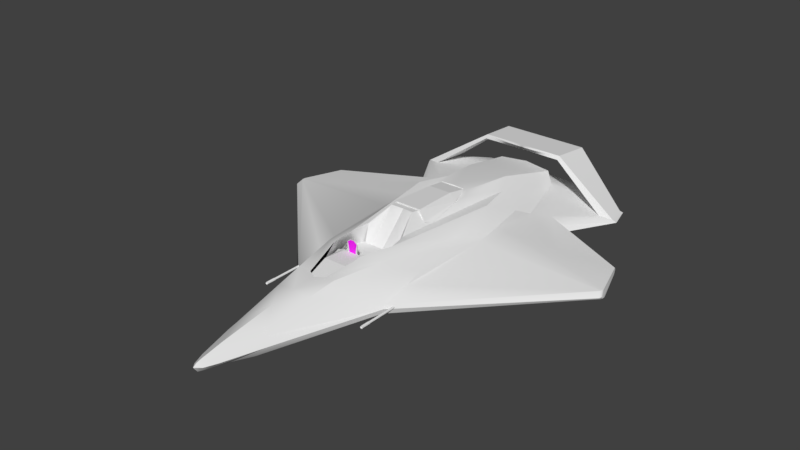 # Source: Fighter_Ship_1.blend  (saved by Blender 3.6.11; exported with 4.5.12 LTS)
import bpy
from mathutils import Matrix  # noqa: F401  (used for matrix-valued properties, if any)

bpy.ops.wm.read_factory_settings(use_empty=True)
scene = bpy.context.scene
scene.name = 'Scene'

# ---- collections
col_collection_1 = bpy.data.collections.new('Collection 1'); scene.collection.children.link(col_collection_1)

# ---- images (referenced by path relative to the original .blend; pixels are not part of the script)
import os
ASSET_DIR = os.environ.get("B2B_ASSET_DIR", "")  # directory of the original .blend (textures are referenced by path, not embedded)
HERE = os.path.dirname(os.path.abspath(__file__))  # packed textures are extracted next to this script under _unpacked/

def load_image(name, relpath, width, height, colorspace="sRGB"):
    """Load a texture the original file referenced (path relative to the .blend, or extracted next to this script)."""
    p = next((c for c in (os.path.join(HERE, relpath), os.path.join(ASSET_DIR, relpath)) if relpath and os.path.exists(c)), "")
    if p:
        img = bpy.data.images.load(p, check_existing=True)
        img.name = name
    else:  # same state as the original file: an image datablock whose file is absent (Cycles renders it pink)
        img = bpy.data.images.new(name, width, height)
        img.source = "FILE"
        img.filepath = "//" + (relpath or name)
    img.colorspace_settings.name = colorspace
    return img
img_fighter_cockpit_hud_png = load_image('Fighter-Cockpit-HUD.png', 'Fighter-Cockpit-HUD.png', 1024, 1024, 'sRGB')

# ---- materials (node trees are filled in below, after node groups)
mat_cockpit_display = bpy.data.materials.new('Cockpit_Display')
mat_cockpit_display.alpha_threshold = 0.0
mat_cockpit_display.use_transparent_shadow = False
mat_cockpit_display.preview_render_type = 'FLAT'
mat_cockpit_display.roughness = 0.5
mat_hud = bpy.data.materials.new('HUD')
mat_hud.alpha_threshold = 0.0
mat_hud.use_transparent_shadow = False
mat_hud.roughness = 0.5
mat_material = bpy.data.materials.new('Material')
mat_material.alpha_threshold = 0.0
mat_material.use_transparent_shadow = False
mat_material.roughness = 0.5
mat_material.specular_intensity = 0.0
mat_material.line_color = (0.0, 0.0, 0.0, 1.0)

# ---- node groups
ng_auto_smooth = bpy.data.node_groups.new('Auto Smooth', 'GeometryNodeTree')
_s = ng_auto_smooth.interface.new_socket(name='Geometry', in_out='OUTPUT', socket_type='NodeSocketGeometry')
_s = ng_auto_smooth.interface.new_socket(name='Geometry', in_out='INPUT', socket_type='NodeSocketGeometry')
_s = ng_auto_smooth.interface.new_socket(name='Angle', in_out='INPUT', socket_type='NodeSocketFloat')
_s.subtype = 'ANGLE'
_s.min_value = 0.0
_s.max_value = 3.142
ng_auto_smooth.is_modifier = True
_N = ng_auto_smooth.nodes; _L = ng_auto_smooth.links
n0 = _N.new('NodeGroupOutput'); n0.name = 'Group Output'; n0.location = (480, -100)
n1 = _N.new('NodeGroupInput'); n1.name = 'Group Input'; n1.location = (-420, -300)
n2 = _N.new('NodeGroupInput'); n2.name = 'Group Input.001'; n2.location = (-60, -100)
n3 = _N.new('GeometryNodeSetShadeSmooth'); n3.name = 'Set Shade Smooth'; n3.location = (120, -100)
n3.domain = 'EDGE'
n4 = _N.new('GeometryNodeSetShadeSmooth'); n4.name = 'Set Shade Smooth.001'; n4.location = (300, -100)
n5 = _N.new('GeometryNodeInputMeshEdgeAngle'); n5.name = 'Edge Angle'; n5.location = (-420, -220)
n6 = _N.new('GeometryNodeInputEdgeSmooth'); n6.name = 'Is Edge Smooth'; n6.location = (-60, -160)
n7 = _N.new('GeometryNodeInputShadeSmooth'); n7.name = 'Is Face Smooth'; n7.location = (-240, -340)
n8 = _N.new('FunctionNodeBooleanMath'); n8.name = 'Boolean Math'; n8.location = (-60, -220)
n9 = _N.new('FunctionNodeCompare'); n9.name = 'Compare'; n9.location = (-240, -180)
n9.operation = 'LESS_EQUAL'
_L.new(n5.outputs[0], n9.inputs[0])
_L.new(n4.outputs[0], n0.inputs[0])
_L.new(n1.outputs[1], n9.inputs[1])
_L.new(n9.outputs[0], n8.inputs[0])
_L.new(n7.outputs[0], n8.inputs[1])
_L.new(n2.outputs[0], n3.inputs[0])
_L.new(n6.outputs[0], n3.inputs[1])
_L.new(n3.outputs[0], n4.inputs[0])
_L.new(n8.outputs[0], n3.inputs[2])
n0.is_active_output = True

# ---- material node trees
mat_hud.use_nodes = True; mat_hud.node_tree.nodes.clear()
_N = mat_hud.node_tree.nodes; _L = mat_hud.node_tree.links
n0 = _N.new('ShaderNodeBsdfPrincipled'); n0.name = 'Principled BSDF'; n0.location = (10, 300)
n0.distribution = 'GGX'
n0.subsurface_method = 'BURLEY'
n0.inputs[3].default_value = 1.45
n0.inputs[27].default_value = (0.0, 0.0, 0.0, 1.0)
n0.inputs[28].default_value = 1.0
n1 = _N.new('ShaderNodeOutputMaterial'); n1.name = 'Material Output'; n1.location = (300, 300)
n2 = _N.new('ShaderNodeTexImage'); n2.name = 'Image Texture'; n2.location = (-280, 275)
n2.image = img_fighter_cockpit_hud_png
_L.new(n0.outputs[0], n1.inputs[0])
_L.new(n2.outputs[0], n0.inputs[0])
n1.is_active_output = True

# ---- world
world_world = bpy.data.worlds.new('World'); scene.world = world_world
world_world.color = (0.05088, 0.05088, 0.05088)
world_world.use_sun_shadow = False
world_world.sun_shadow_jitter_overblur = 0.0
world_world.cycles.sampling_method = 'MANUAL'

# ---- meshes
me_cube_004 = bpy.data.meshes.new('Cube.004')
me_cube_004.from_pydata([(-0.2065, -0.6891, -0.003291), (-0.1436, -0.01978, -0.02564), (0.1998, -0.689, 0.003493), (0.1436, -0.01978, -0.02564), (0.144, -0.689, 0.06519), (-0.144, -0.689, 0.06519), (-0.2373, -0.6126, -0.02238), (0.2373, -0.6126, -0.02238), (0.144, -0.1511, -0.08141), (-0.144, -0.1511, -0.08141), (-0.1213, -0.3653, 0.01031), (0.1213, -0.3653, 0.01031), (-0.1294, -0.006532, 0.06243), (0.1294, -0.006532, 0.06243), (-0.144, -0.689, 0.1156), (0.144, -0.689, 0.1156), (-0.1977, -0.2061, 0.03143), (0.1977, -0.2061, 0.03143), (0.12, -0.2061, 0.09637), (-0.12, -0.2061, 0.09637)], [], [(3, 17, 7), (9, 10, 6), (0, 5, 14), (3, 1, 12, 13), (5, 4, 15, 14), (7, 11, 8), (8, 11, 10, 9), (1, 3, 8, 9), (1, 9, 6), (11, 4, 5, 10), (0, 10, 5), (11, 2, 4), (19, 16, 0, 14), (17, 18, 15, 2), (18, 19, 14, 15), (4, 2, 15), (17, 3, 13), (1, 16, 12), (13, 12, 19, 18), (13, 18, 17), (12, 16, 19), (7, 8, 3), (6, 16, 1), (11, 7, 2), (6, 10, 0), (16, 6, 0), (7, 17, 2)])
_uv = me_cube_004.uv_layers.new(name='UVMap')
_uv.uv.foreach_set('vector', [0.2243, 0.5444, 0.2392, 0.5766, 0.2392, 0.6489, 0.1756, 0.7114, 0.1629, 0.6855, 0.1756, 0.6585, 0.2203, 0.6489, 0.2086, 0.6601, 0.1999, 0.6602, 0.2357, 0.6489, 0.2357, 0.6996, 0.2203, 0.697, 0.2203, 0.6514, 0.2086, 0.6601, 0.2095, 0.7109, 0.2008, 0.7111, 0.1999, 0.6602, 0.1629, 0.7114, 0.1501, 0.6844, 0.1629, 0.6585, 0.1501, 0.6141, 0.1541, 0.5879, 0.196, 0.5878, 0.1998, 0.6141, 0.1999, 0.6584, 0.1503, 0.6585, 0.1501, 0.6141, 0.1998, 0.6141, 0.2046, 0.6438, 0.1999, 0.5972, 0.2196, 0.5393, 0.1541, 0.5879, 0.1502, 0.5393, 0.1999, 0.5393, 0.196, 0.5878, 0.1756, 0.6997, 0.1883, 0.6585, 0.1883, 0.7044, 0.1997, 0.7044, 0.1883, 0.6627, 0.1997, 0.6585, 0.2488, 0.5393, 0.2575, 0.5435, 0.2575, 0.6272, 0.2392, 0.6225, 0.2566, 0.7105, 0.2478, 0.7146, 0.2392, 0.6312, 0.2566, 0.6272, 0.1367, 0.6244, 0.09523, 0.6244, 0.09108, 0.5393, 0.1408, 0.5393, 0.2095, 0.7109, 0.2203, 0.7206, 0.2008, 0.7111, 0.2392, 0.5766, 0.2243, 0.5444, 0.2384, 0.5393, 0.2046, 0.6438, 0.2196, 0.6115, 0.2188, 0.6489, 0.1383, 0.6601, 0.09361, 0.6601, 0.09523, 0.6244, 0.1367, 0.6244, 0.1383, 0.6601, 0.1367, 0.6244, 0.1501, 0.6256, 0.09361, 0.6601, 0.08182, 0.6256, 0.09523, 0.6244, 0.2392, 0.6489, 0.2196, 0.5909, 0.2243, 0.5444, 0.2196, 0.5393, 0.2196, 0.6115, 0.2046, 0.6438, 0.09194, 0.7089, 0.08182, 0.6716, 0.09194, 0.6601, 0.09194, 0.6975, 0.1011, 0.6601, 0.1011, 0.7091, 0.2631, 0.6234, 0.2575, 0.5529, 0.2631, 0.5393, 0.2566, 0.6976, 0.2631, 0.6272, 0.2631, 0.7114])
me_cube_004.use_remesh_preserve_volume = False
me_cube_004.use_remesh_preserve_attributes = False
me_cube_004.use_mirror_vertex_groups = False
me_cube_004.update()
me_cube_003 = bpy.data.meshes.new('Cube.003')
me_cube_003.from_pydata([(-1.0, -28.96, -1.0), (-1.323, -28.96, 0.1381), (-1.742, 5.675, -0.8885), (-1.515, -5.485, 0.1188), (1.0, -28.96, -1.0), (1.323, -28.96, 0.1381), (1.742, 5.675, -0.8885), (1.515, -5.485, 0.1188), (-0.4885, -196.7, -2.064), (-0.4885, -188.6, -0.2288), (0.4885, -188.6, -0.2288), (0.4885, -196.7, -2.064), (-0.8647, -86.06, -1.159), (-0.9769, -86.06, 0.6755), (0.8647, -86.06, -1.159), (0.9769, -86.06, 0.6755), (0.7969, -10.06, 0.6788), (0.7969, -28.96, 0.6685), (-0.7969, -28.96, 0.6685), (-0.7969, -10.06, 0.6788), (1.058, -7.797, 0.475), (1.276, 7.31, -0.8885), (1.276, -0.7679, -0.1594), (-0.961, -8.637, 0.5508), (-1.128, 7.31, -0.8885), (-1.128, -1.43, -0.09965), (-1.742, 5.425, -0.9296), (-1.0, -28.25, -1.041), (-1.128, 7.015, -0.9296), (1.0, -28.25, -1.041), (1.742, 5.425, -0.9296), (1.276, 7.015, -0.9296), (-1.742, 4.615, -0.9685), (-1.0, -26.33, -1.08), (-1.128, 6.076, -0.9685), (1.0, -26.33, -1.08), (1.742, 4.615, -0.9685), (1.276, 6.076, -0.9685)], [], [(0, 1, 3, 2), (2, 3, 23, 25, 24), (6, 7, 5, 4), (13, 12, 8, 9), (6, 4, 29, 30), (7, 20, 16, 17, 5), (11, 10, 9, 8), (12, 14, 11, 8), (13, 10, 15), (14, 15, 10, 11), (4, 5, 15, 14), (18, 13, 15), (0, 4, 14, 12), (1, 0, 12, 13), (17, 16, 19, 18), (18, 19, 23, 3, 1), (21, 22, 20, 7, 6), (24, 25, 23, 19, 16, 20, 22, 21), (13, 9, 10), (15, 5, 17), (18, 1, 13), (15, 17, 18), (28, 31, 37, 34), (4, 0, 27, 29), (24, 21, 31, 28), (2, 24, 28, 26), (21, 6, 30, 31), (0, 2, 26, 27), (32, 34, 37, 36, 35, 33), (29, 27, 33, 35), (26, 28, 34, 32), (31, 30, 36, 37), (30, 29, 35, 36), (27, 26, 32, 33)])
_uv = me_cube_003.uv_layers.new(name='UVMap')
_uv.uv.foreach_set('vector', [0.8149, 0.306, 0.8149, 0.5858, 0.1851, 0.5858, 0.1851, 0.306, 0.7368, 0.02624, 0.7075, 0.07716, 0.636, 0.09901, 0.6583, 0.06612, 0.657, 0.02624, 0.8149, 0.1871, 0.8149, 0.5858, 0.1851, 0.5858, 0.1851, 0.1871, 0.8149, 0.5858, 0.8149, 0.306, 0.8149, 0.306, 0.8149, 0.5858, 0.8149, 0.1871, 0.1851, 0.1871, 0.1851, 0.1871, 0.8149, 0.1871, 0.6322, 0.01737, 0.6322, 0.03046, 0.6322, 0.03796, 0.5243, 0.03219, 0.5243, 0.01737, 0.8149, 0.1871, 0.8149, 0.5858, 0.1851, 0.5858, 0.1851, 0.1871, 0.1851, 0.1871, 0.1851, 0.5858, 0.1851, 0.5858, 0.1851, 0.1871, 0.5243, 0.08568, 0.5243, 0.01737, 0.5243, 0.01737, 0.1851, 0.1871, 0.1851, 0.5858, 0.1851, 0.5858, 0.1851, 0.1871, 0.1851, 0.1871, 0.1851, 0.5858, 0.1851, 0.5858, 0.1851, 0.1871, 0.5243, 0.06408, 0.5243, 0.08568, 0.5243, 0.01737, 0.1851, 0.1871, 0.1851, 0.5858, 0.1851, 0.5858, 0.1851, 0.1871, 0.8149, 0.5858, 0.8149, 0.306, 0.8149, 0.306, 0.8149, 0.5858, 0.5243, 0.03219, 0.6322, 0.03796, 0.6322, 0.0609, 0.5243, 0.06408, 0.5243, 0.06408, 0.6322, 0.0609, 0.6322, 0.06656, 0.6322, 0.08568, 0.5243, 0.08568, 0.3491, 0.02624, 0.3456, 0.0631, 0.3755, 0.09517, 0.3165, 0.07716, 0.2872, 0.02624, 0.8283, 0.3934, 0.8293, 0.4854, 0.7803, 0.5616, 0.7316, 0.5769, 0.2571, 0.5801, 0.1791, 0.5569, 0.1134, 0.4834, 0.1125, 0.3984, 0.5243, 0.08568, 0.5243, 0.08568, 0.5243, 0.01737, 0.5243, 0.01737, 0.5243, 0.01737, 0.5243, 0.03219, 0.5243, 0.06408, 0.5243, 0.08568, 0.5243, 0.08568, 0.5243, 0.01737, 0.5243, 0.03219, 0.5243, 0.06408, 0.8283, 0.3934, 0.1125, 0.3984, 0.1125, 0.3984, 0.8283, 0.3934, 0.1851, 0.5858, 0.1851, 0.1871, 0.1851, 0.1871, 0.1851, 0.5858, 0.8283, 0.3934, 0.1125, 0.3984, 0.1125, 0.3984, 0.8283, 0.3934, 0.7368, 0.02624, 0.657, 0.02624, 0.657, 0.02624, 0.7368, 0.02624, 0.3491, 0.02624, 0.2872, 0.02624, 0.2872, 0.02624, 0.3491, 0.02624, 0.8149, 0.306, 0.1851, 0.306, 0.1851, 0.306, 0.8149, 0.306, 0.8149, 0.3007, 0.8149, 0.3513, 0.8149, 0.5466, 0.8149, 0.5858, 0.1851, 0.5858, 0.1851, 0.1871, 0.1851, 0.5858, 0.1851, 0.1871, 0.1851, 0.1871, 0.1851, 0.5858, 0.7368, 0.02624, 0.657, 0.02624, 0.657, 0.02624, 0.7368, 0.02624, 0.3491, 0.02624, 0.2872, 0.02624, 0.2872, 0.02624, 0.3491, 0.02624, 0.8149, 0.1871, 0.1851, 0.1871, 0.1851, 0.1871, 0.8149, 0.1871, 0.8149, 0.306, 0.1851, 0.306, 0.1851, 0.306, 0.8149, 0.306])
me_cube_003.materials.append(mat_cockpit_display)
me_cube_003.use_remesh_preserve_volume = False
me_cube_003.use_remesh_preserve_attributes = False
me_cube_003.use_mirror_vertex_groups = False
me_cube_003.update()
me_cube_001 = bpy.data.meshes.new('Cube.001')
me_cube_001.from_pydata([(0.8549, 0.9271, 0.478), (0.6412, 0.9139, -0.8363), (0.8549, -0.9271, 0.478), (0.6412, -0.9139, -0.8363), (0.9312, 0.9271, 0.478), (0.793, 0.9139, -0.8363), (0.9312, -0.9271, 0.478), (0.793, -0.9139, -0.8363), (0.6093, 0.9139, -0.5178), (0.6093, -0.9139, -0.5178), (0.793, 0.9139, -0.5178), (0.793, -0.9139, -0.5178), (0.3079, 0.9139, 0.8333), (0.3079, -0.9139, 0.8333), (0.3442, 0.9139, 0.8532), (0.3442, -0.9139, 0.8532), (-2.376e-08, 0.9139, 0.8333), (-3.344e-08, -0.9139, 0.8333), (-2.376e-08, 0.9139, 0.8532), (-3.344e-08, -0.9139, 0.8532), (0.8821, -0.9139, 0.1922), (0.7577, 0.9139, 0.1922), (0.7577, -0.9139, 0.1922), (0.8821, 0.9139, 0.1922), (0.8539, 0.9139, -0.5178), (0.8539, 0.9139, -0.8363), (0.8539, -0.9139, -0.8363), (0.9429, 0.9139, 0.1922), (0.8539, -0.9139, -0.5178), (0.9429, -0.9139, 0.1922), (-0.8549, 0.9271, 0.478), (-0.6412, 0.9139, -0.8363), (-0.8549, -0.9271, 0.478), (-0.6412, -0.9139, -0.8363), (-0.9312, 0.9271, 0.478), (-0.793, 0.9139, -0.8363), (-0.9312, -0.9271, 0.478), (-0.793, -0.9139, -0.8363), (-0.6093, 0.9139, -0.5178), (-0.6093, -0.9139, -0.5178), (-0.793, 0.9139, -0.5178), (-0.793, -0.9139, -0.5178), (-0.3079, 0.9139, 0.8333), (-0.3079, -0.9139, 0.8333), (-0.3442, 0.9139, 0.8532), (-0.3442, -0.9139, 0.8532), (-0.8821, -0.9139, 0.1922), (-0.7577, 0.9139, 0.1922), (-0.7577, -0.9139, 0.1922), (-0.8821, 0.9139, 0.1922), (-0.8539, 0.9139, -0.5178), (-0.8539, 0.9139, -0.8363), (-0.8539, -0.9139, -0.8363), (-0.9429, 0.9139, 0.1922), (-0.8539, -0.9139, -0.5178), (-0.9429, -0.9139, 0.1922)], [], [(22, 20, 6, 2), (21, 22, 2, 0), (23, 21, 0, 4), (5, 7, 3, 1), (0, 2, 13, 12), (20, 23, 4, 6), (20, 11, 28, 29), (5, 1, 8, 10), (1, 3, 9, 8), (3, 7, 11, 9), (15, 14, 18, 19), (2, 6, 15, 13), (4, 0, 12, 14), (6, 4, 14, 15), (16, 17, 19, 18), (14, 12, 16, 18), (13, 15, 19, 17), (12, 13, 17, 16), (23, 20, 29, 27), (10, 8, 21, 23), (8, 9, 22, 21), (9, 11, 20, 22), (26, 25, 24, 28), (28, 24, 27, 29), (10, 23, 27, 24), (7, 5, 25, 26), (5, 10, 24, 25), (11, 7, 26, 28), (48, 32, 36, 46), (47, 30, 32, 48), (49, 34, 30, 47), (35, 31, 33, 37), (30, 42, 43, 32), (46, 36, 34, 49), (46, 55, 54, 41), (35, 40, 38, 31), (31, 38, 39, 33), (33, 39, 41, 37), (45, 19, 18, 44), (32, 43, 45, 36), (34, 44, 42, 30), (36, 45, 44, 34), (44, 18, 16, 42), (43, 17, 19, 45), (42, 16, 17, 43), (49, 53, 55, 46), (40, 49, 47, 38), (38, 47, 48, 39), (39, 48, 46, 41), (52, 54, 50, 51), (54, 55, 53, 50), (40, 50, 53, 49), (37, 52, 51, 35), (35, 51, 50, 40), (41, 54, 52, 37), (8, 1, 31, 38, 47, 30, 42, 16, 12, 0, 21)])
me_cube_001.polygons.foreach_set('material_index', [1, 1, 1, 1, 1, 1, 1, 1, 1, 1, 1, 1, 1, 1, 1, 1, 1, 1, 1, 1, 1, 1, 1, 1, 1, 1, 1, 1, 1, 1, 1, 1, 1, 1, 1, 1, 1, 1, 1, 1, 1, 1, 1, 1, 1, 1, 1, 1, 1, 1, 1, 1, 1, 1, 1, 0])
_uv = me_cube_001.uv_layers.new(name='UVMap')
_uv.uv.foreach_set('vector', [0.4676, 0.243, 0.4676, 0.2608, 0.4144, 0.2678, 0.4144, 0.2569, 0.8541, 0.5325, 0.8541, 0.2713, 0.9075, 0.2695, 0.9075, 0.5344, 0.1229, 0.2748, 0.1229, 0.2926, 0.06974, 0.2787, 0.06974, 0.2678, 0.9718, 0.5306, 0.9718, 0.2695, 1.0, 0.2695, 1.0, 0.5306, 0.6625, 0.2695, 0.6625, 0.5344, 0.5608, 0.5325, 0.5608, 0.2713, 0.9075, 0.5325, 0.9075, 0.2713, 0.9605, 0.2695, 0.9605, 0.5344, 0.4676, 0.2608, 0.5995, 0.248, 0.5995, 0.2567, 0.4676, 0.2695, 0.3141, 0.2875, 0.3141, 0.3092, 0.2549, 0.3138, 0.2549, 0.2875, 0.6625, 0.5325, 0.6625, 0.2713, 0.7216, 0.2713, 0.7216, 0.5325, 0.6587, 0.2263, 0.6587, 0.248, 0.5995, 0.248, 0.5995, 0.2218, 0.002454, 0.08387, 0.3422, 0.08387, 0.3422, 0.133, 0.002454, 0.133, 0.4144, 0.2569, 0.4144, 0.2678, 0.3447, 0.1839, 0.3484, 0.1787, 0.06974, 0.2678, 0.06974, 0.2787, 0.003711, 0.3568, 0.0, 0.3516, 6.648e-08, 0.0, 0.3447, 4.429e-07, 0.3422, 0.08387, 0.002454, 0.08387, 0.3334, 0.2661, 0.3334, 0.5273, 0.3296, 0.5273, 0.3296, 0.2661, 0.0, 0.3516, 0.003711, 0.3568, 0.003711, 0.4008, 0.0, 0.4008, 0.3484, 0.1787, 0.3447, 0.1839, 0.3447, 0.1347, 0.3484, 0.1347, 0.5608, 0.2713, 0.5608, 0.5325, 0.5036, 0.5325, 0.5036, 0.2713, 0.3141, 0.5273, 0.3141, 0.2661, 0.3254, 0.2661, 0.3254, 0.5273, 0.2549, 0.2875, 0.2549, 0.3138, 0.1229, 0.2926, 0.1229, 0.2748, 0.7216, 0.5325, 0.7216, 0.2713, 0.8541, 0.2713, 0.8541, 0.5325, 0.5995, 0.2218, 0.5995, 0.248, 0.4676, 0.2608, 0.4676, 0.243, 0.7263, 0.5344, 0.7263, 0.7956, 0.6671, 0.7956, 0.6671, 0.5344, 0.6671, 0.5344, 0.6671, 0.7956, 0.5355, 0.7956, 0.5355, 0.5344, 0.2549, 0.2875, 0.1229, 0.2748, 0.1229, 0.2661, 0.2549, 0.2788, 0.9718, 0.2695, 0.9718, 0.5306, 0.9605, 0.5306, 0.9605, 0.2695, 0.3141, 0.2875, 0.2549, 0.2875, 0.2549, 0.2788, 0.3141, 0.2788, 0.5995, 0.248, 0.6587, 0.248, 0.6587, 0.2567, 0.5995, 0.2567, 0.4676, 0.02647, 0.4144, 0.01258, 0.4144, 0.001679, 0.4676, 0.008696, 0.8504, 0.001886, 0.9039, 0.0, 0.9039, 0.2649, 0.8504, 0.263, 0.1229, 0.5269, 0.06974, 0.5339, 0.06974, 0.523, 0.1229, 0.5091, 0.9851, 0.2612, 0.9568, 0.2612, 0.9568, 1.703e-08, 0.9851, 0.0, 0.3447, 0.2695, 0.4464, 0.2713, 0.4464, 0.5325, 0.3447, 0.5344, 0.9039, 0.001886, 0.9568, 0.0, 0.9568, 0.2649, 0.9039, 0.263, 0.4676, 0.008696, 0.4676, 0.0, 0.5995, 0.01272, 0.5995, 0.02142, 0.3141, 0.5141, 0.2549, 0.5141, 0.2549, 0.4879, 0.3141, 0.4924, 0.6587, 0.001886, 0.7178, 0.001886, 0.7178, 0.263, 0.6587, 0.263, 0.6587, 0.04312, 0.5995, 0.04768, 0.5995, 0.02142, 0.6587, 0.02142, 0.002454, 0.1822, 0.002454, 0.133, 0.3422, 0.133, 0.3422, 0.1822, 0.4144, 0.01258, 0.3484, 0.09073, 0.3447, 0.08555, 0.4144, 0.001679, 0.06974, 0.5339, 0.0, 0.45, 0.003711, 0.4448, 0.06974, 0.523, 0.0, 0.2661, 0.002454, 0.1822, 0.3422, 0.1822, 0.3447, 0.2661, 0.0, 0.45, 0.0, 0.4008, 0.003711, 0.4008, 0.003711, 0.4448, 0.3484, 0.09073, 0.3484, 0.1347, 0.3447, 0.1347, 0.3447, 0.08555, 0.4464, 0.2713, 0.5036, 0.2713, 0.5036, 0.5325, 0.4464, 0.5325, 0.3447, 0.5273, 0.3334, 0.5273, 0.3334, 0.2661, 0.3447, 0.2661, 0.2549, 0.5141, 0.1229, 0.5269, 0.1229, 0.5091, 0.2549, 0.4879, 0.7178, 0.001886, 0.8504, 0.001886, 0.8504, 0.263, 0.7178, 0.263, 0.5995, 0.04768, 0.4676, 0.02647, 0.4676, 0.008696, 0.5995, 0.02142, 0.5355, 0.7956, 0.4763, 0.7956, 0.4763, 0.5344, 0.5355, 0.5344, 0.4763, 0.7956, 0.3447, 0.7956, 0.3447, 0.5344, 0.4763, 0.5344, 0.2549, 0.5141, 0.2549, 0.5228, 0.1229, 0.5356, 0.1229, 0.5269, 0.9851, 0.0, 0.9964, 0.0, 0.9964, 0.2612, 0.9851, 0.2612, 0.3141, 0.5141, 0.3141, 0.5228, 0.2549, 0.5228, 0.2549, 0.5141, 0.5995, 0.02142, 0.5995, 0.01272, 0.6587, 0.01272, 0.6587, 0.02142, 0.1969, 0.2684, 0.1791, 0.07136, 0.8375, 0.06708, 0.8225, 0.2643, 0.9019, 0.7032, 0.9532, 0.8799, 0.6737, 1.101, 0.5156, 1.102, 0.3576, 1.104, 0.07501, 0.8856, 0.1238, 0.7083])
me_cube_001.materials.append(mat_hud)
me_cube_001.materials.append(mat_material)
me_cube_001.use_remesh_preserve_volume = False
me_cube_001.use_remesh_preserve_attributes = False
me_cube_001.use_mirror_vertex_groups = False
me_cube_001.update()
me_cylinder_002 = bpy.data.meshes.new('Cylinder.002')
me_cylinder_002.from_pydata([(0.0, 1.0, -16.81), (0.0, 1.0, 1.0), (0.7818, 0.6235, -16.81), (0.7818, 0.6235, 1.0), (0.9749, -0.2225, -16.81), (0.9749, -0.2225, 1.0), (0.4339, -0.901, -16.81), (0.4339, -0.901, 1.0), (-0.4339, -0.901, -16.81), (-0.4339, -0.901, 1.0), (-0.9749, -0.2225, -16.81), (-0.9749, -0.2225, 1.0), (-0.7818, 0.6235, -16.81), (-0.7818, 0.6235, 1.0), (8.286e-09, 1.243, -16.98), (0.972, 0.7752, -16.98), (1.212, -0.2767, -16.98), (0.5394, -1.12, -16.98), (-0.5394, -1.12, -16.98), (-1.212, -0.2767, -16.98), (-0.972, 0.7752, -16.98), (-3.752e-06, 1.243, -21.4), (0.972, 0.7752, -21.4), (1.212, -0.2767, -21.4), (0.5394, -1.12, -21.4), (-0.5394, -1.12, -21.4), (-1.212, -0.2767, -21.4), (-0.972, 0.7752, -21.4), (-3.778e-06, 0.8411, -19.29), (0.6576, 0.5244, -19.29), (0.82, -0.1872, -19.29), (0.3649, -0.7578, -19.29), (-0.3649, -0.7578, -19.29), (-0.82, -0.1872, -19.29), (-0.6576, 0.5244, -19.29)], [], [(0, 1, 3, 2), (2, 3, 5, 4), (4, 5, 7, 6), (6, 7, 9, 8), (8, 9, 11, 10), (3, 1, 13, 11, 9, 7, 5), (10, 11, 13, 12), (12, 13, 1, 0), (6, 8, 18, 17), (16, 17, 24, 23), (12, 0, 14, 20), (2, 4, 16, 15), (8, 10, 19, 18), (0, 2, 15, 14), (4, 6, 17, 16), (10, 12, 20, 19), (27, 21, 28, 34), (14, 15, 22, 21), (19, 20, 27, 26), (17, 18, 25, 24), (15, 16, 23, 22), (20, 14, 21, 27), (18, 19, 26, 25), (28, 29, 30, 31, 32, 33, 34), (25, 26, 33, 32), (23, 24, 31, 30), (21, 22, 29, 28), (26, 27, 34, 33), (24, 25, 32, 31), (22, 23, 30, 29)])
me_cylinder_002.use_remesh_preserve_volume = False
me_cylinder_002.use_remesh_preserve_attributes = False
me_cylinder_002.use_mirror_vertex_groups = False
me_cylinder_002.update()
me_cube = bpy.data.meshes.new('Cube')
me_cube.from_pydata([(1.189e-06, -0.002873, -2.104), (-0.8687, 0.0003569, -0.9848), (-0.5148, 6.699e-05, 1.247), (-0.1589, 0.004408, 2.393), (-1.494e-06, -0.008813, 2.671), (1.147e-06, 0.05913, -2.023), (-0.6861, 0.0819, -1.099), (-0.5076, 0.068, 1.206), (-0.1674, 0.1384, 2.28), (-1.457e-06, 0.1714, 2.591), (-1.679, 0.05778, -0.628), (9.633e-07, 0.1276, -1.687), (-0.347, 0.1319, -1.632), (-0.545, 0.1226, -0.9433), (-1.183, 0.1226, -0.4693), (-0.5163, 0.1376, 0.9239), (9.645e-07, 0.2887, -1.665), (-0.2888, 0.2667, -1.642), (-0.4674, 0.1889, -0.7974), (-0.5418, 0.1961, -0.3971), (-0.5849, 0.191, -0.05807), (-0.5154, 0.1938, 0.7267), (-0.1719, 0.2712, 1.789), (-1.118e-06, 0.2604, 2.022), (5.926e-07, 0.4202, -0.9845), (-0.2169, 0.4217, -0.9652), (-0.2993, 0.346, -0.797), (-0.4103, 0.3769, -0.3968), (-0.446, 0.27, 0.1397), (-0.312, 0.3354, 1.014), (-0.1992, 0.3206, 1.507), (-9.814e-07, 0.293, 1.784), (-8.403e-07, 0.3, 1.536), (-0.08542, 0.3056, 1.493), (-0.184, 0.3869, 1.081), (-0.2367, 0.3668, 0.7892), (-5.357e-07, 0.281, 1.068), (-0.2079, 0.3797, 0.5956), (-0.1226, 0.5062, 0.3697), (-1.54e-07, 0.4966, 0.3498), (-0.6202, 0.06165, -1.93), (-0.6313, 0.001474, -1.934), (9.361e-07, -0.02014, -1.662), (-0.9167, -0.01041, -1.179), (-0.8254, -0.02644, -0.9566), (-1.165, -0.01615, -0.4623), (-1.219, -0.01833, -0.06801), (-0.4108, -0.01833, 1.258), (-0.1977, -0.01833, 1.921), (-1.277e-06, -0.01833, 2.261), (-0.9138, -0.01734, -1.301), (7.097e-07, -0.1058, -1.274), (-0.3903, -0.1145, -0.9713), (-0.48, -0.1046, -0.6959), (-0.5965, -0.1102, -0.237), (-0.6239, -0.1071, -0.0348), (-0.2102, -0.1071, 0.6435), (-0.135, -0.1071, 0.9828), (-6.62e-07, -0.1071, 1.157), (-0.1169, -0.1071, 0.8571), (-0.07235, -0.107, 0.7952), (-4.454e-07, -0.1073, 0.7727), (-0.1169, -0.1071, 0.933), (-0.07235, -0.107, 0.9949), (-5.834e-07, -0.1073, 1.017), (-0.4742, -0.05609, -1.289), (-0.5244, -0.06142, -1.22), (-0.3933, -0.05861, -1.315), (-0.3124, -0.07111, -1.289), (-0.5243, -0.07097, -1.135), (-0.2626, -0.08595, -1.22), (-0.4743, -0.08391, -1.066), (-0.2628, -0.09778, -1.135), (-0.3934, -0.09464, -1.04), (-0.3125, -0.09906, -1.066), (-0.4353, 0.1184, -1.235), (-0.4611, 0.1165, -1.199), (-0.3935, 0.1167, -1.249), (-0.3516, 0.1106, -1.235), (-0.4611, 0.1112, -1.155), (-0.3258, 0.1039, -1.199), (-0.4353, 0.1045, -1.12), (-0.3258, 0.09855, -1.155), (-0.3934, 0.09895, -1.106), (-0.3516, 0.09668, -1.12), (-0.1025, -0.02109, 0.8672), (-0.06967, -0.02122, 0.8226), (-4.557e-07, -0.02089, 0.8044), (-0.1025, -0.02109, 0.9229), (-0.06967, -0.02122, 0.9675), (-5.58e-07, -0.02089, 0.9857), (-9.889e-07, 0.02394, 1.756), (-0.1083, 0.02747, 1.688), (-0.1455, 0.02285, 1.542), (-0.2623, 0.1963, 0.8777), (-0.2354, 0.1958, 0.6464), (-0.2046, 0.1997, 0.6478), (-0.1342, 0.1935, 0.6399), (-3.459e-07, 0.1949, 0.6431), (-4.913e-07, 0.196, 0.9011), (-0.2438, 0.04865, 0.9941), (-1.099e-06, 0.01916, 1.951), (-5.7e-07, 0.05239, 1.019), (-0.1329, 0.1664, 1.412), (-7.93e-07, 0.1635, 1.465), (-0.2466, 0.276, 0.8236), (-0.1246, 0.281, 1.05), (-0.2018, 0.376, 0.6031), (-0.1219, 0.4945, 0.3914), (-0.007045, 0.4855, 0.3729), (-0.1988, 0.1923, 0.652), (-0.1328, 0.1864, 0.6446), (-0.007045, 0.1877, 0.6476), (-1.192e-07, 0.4958, 0.2881), (-0.2335, 0.3702, 0.2048), (-0.1286, 0.4958, 0.2905), (-0.1973, 0.3915, 0.2843), (2.669e-07, 0.4725, -0.3944), (-0.1701, 0.4636, -0.3944), (-0.1967, 0.4392, -0.3017), (-0.1967, 0.4392, -0.3017), (-0.1593, 0.3702, 0.2048), (-1.667e-07, 0.3987, 0.2133), (-0.1593, 0.4392, -0.3017), (-0.1293, 0.4657, -0.3944), (-0.1407, 0.3987, 0.2133), (2.063e-07, 0.3258, -0.3313), (-0.15, 0.3387, 0.1961), (-1.639e-07, 0.3387, 0.1961), (-0.1593, 0.3258, -0.2559), (-0.1293, 0.3258, -0.3313), (-1.676, -0.01124, -0.633), (-0.3241, -0.05398, -1.273), (-0.3933, -0.04331, -1.295), (-0.3242, -0.07785, -1.082), (-0.2815, -0.07664, -1.141), (-0.5055, -0.0538, -1.141), (-0.4627, -0.06488, -1.082), (-0.4626, -0.04111, -1.273), (-0.3934, -0.07407, -1.06), (-0.2814, -0.06658, -1.214), (-0.5056, -0.04559, -1.214), (-1.181, -0.0002959, -1.53), (-1.118, 4.464e-05, -1.769), (-1.179, -0.003927, -1.532), (-0.9371, 0.06119, -1.721), (-1.013, 0.05015, -1.465), (-0.1193, -0.002052, -2.096), (-0.08923, 0.05949, -1.962), (1.173e-06, 0.02813, -2.071), (-1.702e-06, 0.1142, 2.861), (-0.2147, 0.07683, 2.338), (-0.5069, 0.03008, 1.225), (-0.8029, 0.04402, -1.028), (-0.6257, 0.03156, -1.932), (-1.668, 0.02449, -0.66), (-1.146, 0.03342, -1.503), (-1.103, 0.03058, -1.728), (-0.1043, 0.02872, -2.029), (-0.4446, 0.4973, -1.58), (-0.4408, 0.4609, -1.553), (-0.454, 0.4412, -1.993), (-0.4615, 0.4576, -1.996), (1.073e-06, 0.4973, -1.58), (1.052e-06, 0.4609, -1.553), (1.338e-06, 0.4412, -1.993), (1.341e-06, 0.4576, -1.996), (-1.604e-06, 0.1253, 2.823), (-0.09814, 0.07925, 2.722), (-1.567e-06, 0.007398, 2.78), (-0.04919, 0.07951, 2.842), (-1.713e-06, 0.03136, 2.858), (-1.772e-06, 0.08842, 2.898), (-1.809, 0.07194, -0.2188), (-1.803, 0.07331, -0.1572), (-1.803, 0.07432, -0.1609), (-1.798, 0.07572, -0.1745), (-1.8, 0.07511, -0.1871), (-1.813, 0.07265, -0.1952), (-1.811, 0.07315, -0.1726), (-1.819, -0.0009571, -0.1551), (-1.822, -0.001919, -0.2174), (-1.813, -0.001655, -0.1709), (-1.826, -0.001091, -0.1708), (-1.827, -0.001443, -0.1936), (-1.833, 0.03492, -0.1636), (-1.828, 0.03574, -0.1017), (-1.837, 0.03536, -0.1396), (-1.836, 0.03566, -0.117)], [], [(26, 27, 35, 37, 114), (149, 158, 148, 5), (28, 29, 34, 35), (152, 151, 8, 7), (153, 155, 10, 6), (154, 41, 143, 157), (171, 150, 172), (131, 181, 185, 155), (30, 31, 32, 33), (10, 173, 177, 14), (8, 22, 30, 29, 21, 15, 7), (186, 152, 7, 174), (2, 180, 182, 46, 47), (6, 10, 14, 13), (5, 148, 40, 12, 11), (22, 23, 31, 30), (13, 14, 19, 18), (27, 28, 35), (176, 175, 15, 21, 20), (12, 13, 18, 17), (8, 9, 23, 22), (20, 21, 29, 28), (18, 19, 27, 26), (16, 17, 25, 24), (29, 30, 33, 34), (19, 20, 28, 27), (17, 18, 26, 25), (24, 25, 118, 124, 117), (144, 143, 41, 50, 43), (180, 2, 152, 186), (156, 153, 6, 146), (40, 145, 146, 6, 13, 12), (4, 3, 48, 49), (175, 174, 7, 15), (14, 177, 176, 20, 19), (41, 147, 0, 42, 50), (3, 2, 47, 48), (49, 48, 57, 58), (47, 46, 55, 56), (45, 44, 53, 54), (50, 66, 69), (43, 50, 52), (48, 47, 56, 57), (46, 45, 54, 55), (44, 43, 52, 53), (53, 52, 51, 61, 60, 56, 55, 54), (16, 11, 12, 17), (51, 70, 68, 42), (133, 132, 78, 77), (135, 134, 84, 82), (137, 136, 79, 81), (138, 133, 77, 75), (134, 139, 83, 84), (140, 135, 82, 80), (136, 141, 76, 79), (141, 138, 75, 76), (139, 137, 81, 83), (132, 140, 80, 78), (75, 77, 78, 80, 82, 84, 83, 81, 79, 76), (64, 63, 89, 90), (62, 59, 85, 88), (59, 60, 86, 85), (63, 62, 88, 89), (60, 61, 87, 86), (85, 86, 87, 90, 89, 88), (37, 96, 110, 107), (91, 92, 103, 104), (35, 105, 94, 95), (96, 97, 111, 110), (37, 35, 95, 96), (35, 34, 93, 94, 105), (99, 94, 100, 102), (94, 93, 100), (92, 101, 102, 100, 93), (99, 98, 97, 96, 95, 94), (92, 91, 101), (92, 93, 94, 103), (106, 36, 104, 103), (105, 106, 103, 94), (108, 107, 110, 111), (109, 108, 111, 112), (38, 37, 107, 108), (97, 98, 112, 111), (98, 39, 109, 112), (39, 38, 108, 109), (115, 116, 114, 37, 38), (113, 115, 38, 39), (118, 119, 120), (25, 26, 120, 118), (114, 120, 26), (114, 116, 125, 121), (116, 115, 125), (120, 114, 121, 123), (118, 120, 123, 124), (125, 122, 128, 127), (121, 125, 127), (124, 123, 129, 130), (123, 121, 127, 129), (117, 124, 130, 126), (126, 130, 129, 127, 128), (125, 115, 113, 122), (131, 1, 44, 45), (68, 70, 140, 132), (73, 71, 137, 139), (66, 65, 138, 141), (69, 66, 141, 136), (70, 72, 135, 140), (74, 73, 139, 134), (65, 67, 133, 138), (71, 69, 136, 137), (72, 74, 134, 135), (67, 68, 132, 133), (42, 67, 65, 50), (67, 42, 68), (50, 65, 66), (69, 71, 52, 50), (52, 71, 73), (73, 74, 52), (52, 74, 72, 51), (70, 51, 72), (56, 60, 59), (59, 62, 57, 56), (57, 62, 63), (63, 64, 58, 57), (142, 143, 144), (146, 145, 161, 160), (1, 142, 144, 43, 44), (148, 158, 154, 40), (158, 147, 41, 154), (142, 156, 157, 143), (182, 181, 131, 45, 46), (142, 1, 153, 156), (151, 168, 167, 9, 8), (40, 154, 157, 145), (1, 131, 155, 153), (2, 3, 151, 152), (0, 147, 158, 149), (161, 162, 166, 165), (157, 156, 159, 162), (156, 146, 160, 159), (145, 157, 162, 161), (163, 164, 165, 166), (159, 160, 164, 163), (162, 159, 163, 166), (160, 161, 165, 164), (168, 169, 171, 170), (3, 4, 169, 168, 151), (167, 168, 170, 150), (169, 167, 150, 171), (150, 170, 172), (170, 171, 172), (173, 178, 179, 174, 175, 176, 177), (180, 183, 182), (183, 184, 182), (184, 181, 182), (186, 174, 179, 188), (188, 179, 178, 187), (187, 178, 173, 185), (180, 186, 188, 183), (183, 188, 187, 184), (184, 187, 185, 181), (155, 185, 173, 10)])
me_cube.polygons.foreach_set('use_smooth', [1, 1, 1, 1, 1, 1, 0, 1, 1, 1, 1, 1, 1, 1, 1, 1, 1, 1, 1, 1, 1, 1, 1, 1, 1, 1, 1, 1, 1, 1, 1, 1, 1, 1, 1, 1, 1, 1, 1, 1, 1, 1, 1, 1, 1, 1, 1, 1, 1, 1, 1, 1, 1, 1, 1, 1, 1, 1, 1, 1, 1, 1, 1, 1, 1, 1, 1, 1, 1, 1, 1, 1, 1, 1, 1, 1, 1, 1, 1, 1, 1, 1, 1, 1, 1, 1, 1, 1, 1, 1, 1, 1, 1, 1, 1, 1, 1, 1, 1, 1, 1, 1, 1, 1, 1, 1, 1, 1, 1, 1, 1, 1, 1, 1, 1, 1, 1, 1, 1, 1, 1, 1, 1, 1, 1, 1, 1, 1, 1, 1, 1, 1, 1, 1, 1, 1, 1, 1, 1, 1, 1, 1, 1, 1, 1, 1, 1, 1, 0, 1, 1, 1, 1, 1, 1, 1, 1, 1, 1, 1, 1, 1])
_k = {(12, 13): 1.0, (18, 19): 1.0, (19, 20): 1.0, (20, 21): 1.0, (15, 21): 1.0, (13, 18): 1.0, (41, 154): 1.0, (59, 60): 1.0, (60, 61): 1.0, (59, 62): 1.0, (62, 63): 1.0, (63, 64): 1.0, (65, 66): 1.0, (67, 68): 1.0, (65, 67): 1.0, (66, 69): 1.0, (68, 70): 1.0, (69, 71): 1.0, (70, 72): 1.0, (71, 73): 1.0, (72, 74): 1.0, (73, 74): 1.0, (75, 76): 1.0, (77, 78): 1.0, (75, 77): 1.0, (76, 79): 1.0, (78, 80): 1.0, (79, 81): 1.0, (80, 82): 1.0, (81, 83): 1.0, (82, 84): 1.0, (83, 84): 1.0, (85, 86): 1.0, (86, 87): 1.0, (85, 88): 1.0, (88, 89): 1.0, (89, 90): 1.0, (10, 155): 1.0, (143, 144): 1.0, (146, 156): 1.0, (143, 157): 1.0, (41, 143): 1.0, (40, 154): 1.0, (131, 155): 1.0, (142, 156): 1.0, (145, 157): 1.0, (159, 160): 1.0, (161, 162): 1.0, (163, 164): 1.0, (165, 166): 1.0, (174, 186): 1.0, (173, 185): 1.0, (180, 186): 1.0, (181, 185): 1.0}
me_cube.attributes.new('crease_edge', 'FLOAT', 'EDGE').data.foreach_set('value', [_k.get((min(e.vertices), max(e.vertices)), 0.0) for e in me_cube.edges])
_uv = me_cube.uv_layers.new(name='UVMap')
_uv.uv.foreach_set('vector', [0.3202, 0.7417, 0.2908, 0.6598, 0.3382, 0.4178, 0.3458, 0.4574, 0.3386, 0.5372, 0.9582, 0.0004628, 0.958, 0.03968, 0.9528, 0.03368, 0.9533, 0.0, 0.2812, 0.5501, 0.3312, 0.3706, 0.3633, 0.3132, 0.3382, 0.4178, 0.9212, 0.6059, 0.9111, 0.7544, 0.8938, 0.7417, 0.914, 0.601, 0.1516, 0.7845, 0.03345, 0.7014, 0.04029, 0.6997, 0.1557, 0.7811, 0.9656, 0.4453, 0.9731, 0.4453, 0.971, 0.4888, 0.9635, 0.4884, 0.0, 0.0, 0.0, 0.0, 0.0, 0.0, 0.9776, 0.1053, 0.9776, 0.1786, 0.9704, 0.179, 0.9704, 0.1061, 0.3716, 0.2728, 0.3977, 0.2593, 0.398, 0.2653, 0.377, 0.274, 0.04651, 0.6876, 0.07474, 0.6011, 0.0781, 0.5951, 0.09098, 0.6739, 0.3407, 0.1084, 0.3483, 0.2129, 0.3716, 0.2728, 0.3312, 0.3706, 0.2635, 0.4304, 0.2893, 0.3065, 0.2661, 0.2772, 0.01766, 0.5806, 0.2566, 0.2602, 0.2599, 0.2647, 0.02471, 0.5805, 0.6579, 0.7451, 0.4188, 0.4125, 0.418, 0.4078, 0.4805, 0.4107, 0.6844, 0.6804, 0.2264, 0.7984, 0.04651, 0.6876, 0.09098, 0.6739, 0.249, 0.7708, 0.3817, 0.9726, 0.3435, 0.9638, 0.1161, 0.911, 0.298, 0.9115, 0.384, 0.9229, 0.3483, 0.2129, 0.3932, 0.1656, 0.3977, 0.2593, 0.3716, 0.2728, 0.249, 0.7708, 0.09098, 0.6739, 0.2536, 0.6595, 0.2714, 0.7412, 0.2908, 0.6598, 0.2812, 0.5501, 0.3382, 0.4178, 0.0809, 0.5921, 0.08069, 0.5881, 0.2893, 0.3065, 0.2635, 0.4304, 0.243, 0.5902, 0.298, 0.9115, 0.249, 0.7708, 0.2714, 0.7412, 0.3185, 0.914, 0.3407, 0.1084, 0.3898, 0.07401, 0.3932, 0.1656, 0.3483, 0.2129, 0.243, 0.5902, 0.2635, 0.4304, 0.3312, 0.3706, 0.2812, 0.5501, 0.2714, 0.7412, 0.2536, 0.6595, 0.2908, 0.6598, 0.3202, 0.7417, 0.3913, 0.9188, 0.3185, 0.914, 0.3424, 0.7897, 0.3956, 0.794, 0.3312, 0.3706, 0.3716, 0.2728, 0.377, 0.274, 0.3633, 0.3132, 0.2536, 0.6595, 0.243, 0.5902, 0.2812, 0.5501, 0.2908, 0.6598, 0.3185, 0.914, 0.2714, 0.7412, 0.3202, 0.7417, 0.3424, 0.7897, 0.3956, 0.794, 0.3424, 0.7897, 0.3581, 0.6403, 0.3679, 0.6448, 0.3988, 0.6592, 0.5064, 0.169, 0.4887, 0.134, 0.4987, 0.09131, 0.5575, 0.1591, 0.5468, 0.2051, 0.01061, 0.5807, 0.2533, 0.2557, 0.2566, 0.2602, 0.01766, 0.5806, 0.9634, 0.5174, 0.966, 0.5603, 0.9589, 0.5631, 0.9559, 0.5178, 0.1161, 0.911, 0.1163, 0.8677, 0.1419, 0.8391, 0.2264, 0.7984, 0.249, 0.7708, 0.298, 0.9115, 0.7879, 1.0, 0.7244, 0.9147, 0.7382, 0.8154, 0.788, 0.8846, 0.03496, 0.5898, 0.03456, 0.5895, 0.2661, 0.2772, 0.2893, 0.3065, 0.09098, 0.6739, 0.0781, 0.5951, 0.0809, 0.5921, 0.243, 0.5902, 0.2536, 0.6595, 0.4987, 0.09131, 0.7332, 0.01725, 0.7879, 0.0, 0.7881, 0.08481, 0.5575, 0.1591, 0.7244, 0.9147, 0.6579, 0.7451, 0.6844, 0.6804, 0.7382, 0.8154, 0.788, 0.8846, 0.7382, 0.8154, 0.7637, 0.6253, 0.7892, 0.6607, 0.6844, 0.6804, 0.4805, 0.4107, 0.6319, 0.4182, 0.7362, 0.5562, 0.4943, 0.3302, 0.598, 0.2499, 0.6499, 0.3282, 0.6388, 0.377, 0.5575, 0.1591, 0.6497, 0.1768, 0.6498, 0.1925, 0.5468, 0.2051, 0.5575, 0.1591, 0.6909, 0.2272, 0.7382, 0.8154, 0.6844, 0.6804, 0.7362, 0.5562, 0.7637, 0.6253, 0.4805, 0.4107, 0.4943, 0.3302, 0.6388, 0.377, 0.6319, 0.4182, 0.598, 0.2499, 0.5468, 0.2051, 0.6909, 0.2272, 0.6499, 0.3282, 0.6499, 0.3282, 0.6909, 0.2272, 0.7892, 0.1651, 0.7892, 0.5824, 0.771, 0.5871, 0.7362, 0.5562, 0.6319, 0.4182, 0.6388, 0.377, 0.8883, 0.7671, 0.8401, 0.694, 0.9595, 0.654, 0.3185, 0.914, 0.7892, 0.1651, 0.7089, 0.177, 0.6975, 0.1644, 0.7881, 0.08481, 0.8127, 0.7824, 0.8129, 0.771, 0.8359, 0.7762, 0.8357, 0.7845, 0.9568, 0.7561, 0.9705, 0.7577, 0.9627, 0.7771, 0.9527, 0.7761, 0.9703, 0.2159, 0.985, 0.2155, 0.9882, 0.2346, 0.9774, 0.2348, 0.8124, 0.7943, 0.8127, 0.7824, 0.8357, 0.7845, 0.8356, 0.7933, 0.9692, 0.07506, 0.9835, 0.07333, 0.9857, 0.09347, 0.9752, 0.09474, 0.9418, 0.7563, 0.9568, 0.7561, 0.9527, 0.7761, 0.9417, 0.7761, 0.985, 0.2155, 0.9994, 0.2158, 0.9987, 0.2348, 0.9882, 0.2346, 0.8127, 0.8022, 0.8124, 0.7943, 0.8356, 0.7933, 0.8359, 0.7991, 0.9835, 0.07333, 0.9981, 0.07506, 0.9964, 0.09474, 0.9857, 0.09347, 0.9312, 0.7578, 0.9418, 0.7563, 0.9417, 0.7761, 0.9339, 0.7771, 0.955, 0.5731, 0.9616, 0.5658, 0.9723, 0.5631, 0.9829, 0.5659, 0.9895, 0.5732, 0.9895, 0.5822, 0.9829, 0.5894, 0.9723, 0.5922, 0.9616, 0.5894, 0.955, 0.5821, 0.8828, 0.4249, 0.9011, 0.4261, 0.9011, 0.4445, 0.8835, 0.4437, 0.916, 0.2022, 0.9168, 0.1877, 0.9387, 0.1906, 0.9381, 0.2012, 0.9609, 0.7301, 0.9595, 0.7201, 0.9819, 0.7215, 0.983, 0.7289, 0.9169, 0.2173, 0.916, 0.2022, 0.9381, 0.2012, 0.9387, 0.2121, 0.9595, 0.7201, 0.9603, 0.705, 0.983, 0.7071, 0.9819, 0.7215, 0.9707, 0.3541, 0.9789, 0.345, 0.9965, 0.3413, 0.9965, 0.3782, 0.9789, 0.3746, 0.9707, 0.3655, 0.9699, 0.2939, 0.9743, 0.2597, 0.9759, 0.2585, 0.9714, 0.2936, 0.9497, 0.148, 0.9227, 0.1337, 0.916, 0.07548, 0.9493, 0.08664, 0.8042, 0.41, 0.827, 0.4028, 0.8472, 0.3923, 0.8475, 0.4348, 0.8824, 0.6892, 0.8819, 0.7037, 0.8798, 0.704, 0.8803, 0.6905, 0.8008, 0.4452, 0.8042, 0.41, 0.8475, 0.4348, 0.8454, 0.4324, 0.8042, 0.41, 0.7892, 0.3059, 0.8828, 0.2545, 0.8472, 0.3923, 0.827, 0.4028, 0.9948, 0.0, 0.9948, 0.05319, 0.9631, 0.0516, 0.9642, 0.002151, 0.8472, 0.3923, 0.8828, 0.2545, 0.8828, 0.3666, 0.9385, 0.3683, 0.9233, 0.4249, 0.8828, 0.2372, 0.9417, 0.224, 0.9417, 0.3375, 0.9934, 0.654, 0.9285, 0.649, 0.9308, 0.622, 0.9343, 0.6083, 0.9346, 0.6019, 0.9934, 0.601, 0.9227, 0.1337, 0.9497, 0.148, 0.9488, 0.1877, 0.8795, 0.224, 0.8828, 0.2545, 0.8472, 0.3923, 0.8471, 0.2805, 0.9184, 0.0, 0.9497, 0.004118, 0.9493, 0.08664, 0.916, 0.07548, 0.827, 0.4028, 0.82, 0.351, 0.8471, 0.2805, 0.8472, 0.3923, 0.9927, 0.312, 0.9714, 0.2936, 0.9759, 0.2585, 0.9927, 0.2586, 0.4002, 0.5033, 0.3721, 0.4995, 0.3558, 0.4466, 0.3871, 0.446, 0.3724, 0.504, 0.3458, 0.4574, 0.3471, 0.4558, 0.3721, 0.4995, 0.8819, 0.7037, 0.8824, 0.7311, 0.8803, 0.7297, 0.8798, 0.704, 0.8844, 0.6907, 0.8844, 0.7412, 0.8824, 0.7396, 0.8827, 0.6892, 0.4025, 0.508, 0.3724, 0.504, 0.3721, 0.4995, 0.4002, 0.5033, 0.3706, 0.5212, 0.3486, 0.5238, 0.3386, 0.5372, 0.3458, 0.4574, 0.3724, 0.504, 0.4021, 0.5217, 0.3706, 0.5212, 0.3724, 0.504, 0.4025, 0.508, 0.3581, 0.6403, 0.3509, 0.6409, 0.3509, 0.6409, 0.3424, 0.7897, 0.3202, 0.7417, 0.3509, 0.6409, 0.3581, 0.6403, 0.3386, 0.5372, 0.3509, 0.6409, 0.3202, 0.7417, 0.3386, 0.5372, 0.3486, 0.5238, 0.3486, 0.5238, 0.3386, 0.5372, 0.3486, 0.5238, 0.3706, 0.5212, 0.3486, 0.5238, 0.3509, 0.6409, 0.3386, 0.5372, 0.3386, 0.5372, 0.3509, 0.6409, 0.3581, 0.6403, 0.3509, 0.6409, 0.3509, 0.6409, 0.3581, 0.6403, 0.3486, 0.5238, 0.3486, 0.5238, 0.3486, 0.5238, 0.3486, 0.5238, 0.3386, 0.5372, 0.3486, 0.5238, 0.3386, 0.5372, 0.3581, 0.6403, 0.3509, 0.6409, 0.3509, 0.6409, 0.3581, 0.6403, 0.3509, 0.6409, 0.3386, 0.5372, 0.3386, 0.5372, 0.3509, 0.6409, 0.3988, 0.6592, 0.3679, 0.6448, 0.3679, 0.6448, 0.3988, 0.6592, 0.3988, 0.6592, 0.3581, 0.6403, 0.3509, 0.6409, 0.3486, 0.5238, 0.3486, 0.5238, 0.3486, 0.5238, 0.3706, 0.5212, 0.4021, 0.5217, 0.3486, 0.5238, 0.43, 0.2992, 0.5531, 0.2141, 0.598, 0.2499, 0.4943, 0.3302, 0.9285, 0.7386, 0.9419, 0.7365, 0.9418, 0.7563, 0.9312, 0.7578, 0.9813, 0.05319, 0.9998, 0.05539, 0.9981, 0.07506, 0.9835, 0.07333, 0.7894, 0.8053, 0.7892, 0.7953, 0.8124, 0.7943, 0.8127, 0.8022, 0.9817, 0.1965, 1.0, 0.1968, 0.9994, 0.2158, 0.985, 0.2155, 0.9419, 0.7365, 0.9609, 0.7362, 0.9568, 0.7561, 0.9418, 0.7563, 0.9631, 0.05539, 0.9813, 0.05319, 0.9835, 0.07333, 0.9692, 0.07506, 0.7892, 0.7953, 0.7897, 0.7802, 0.8127, 0.7824, 0.8124, 0.7943, 0.9631, 0.1969, 0.9817, 0.1965, 0.985, 0.2155, 0.9703, 0.2159, 0.9609, 0.7362, 0.9782, 0.7384, 0.9705, 0.7577, 0.9568, 0.7561, 0.7897, 0.7802, 0.7898, 0.7658, 0.8129, 0.771, 0.8127, 0.7824, 0.7881, 0.08481, 0.6791, 0.1595, 0.6609, 0.1643, 0.5575, 0.1591, 0.6791, 0.1595, 0.7881, 0.08481, 0.6975, 0.1644, 0.5575, 0.1591, 0.6609, 0.1643, 0.6497, 0.1768, 0.6498, 0.1925, 0.6612, 0.2051, 0.6909, 0.2272, 0.5575, 0.1591, 0.6909, 0.2272, 0.6612, 0.2051, 0.6796, 0.21, 0.6796, 0.21, 0.6978, 0.2052, 0.6909, 0.2272, 0.6909, 0.2272, 0.6978, 0.2052, 0.709, 0.1925, 0.7892, 0.1651, 0.7089, 0.177, 0.7892, 0.1651, 0.709, 0.1925, 0.7362, 0.5562, 0.771, 0.5871, 0.7598, 0.5997, 0.7598, 0.5997, 0.7598, 0.6152, 0.7637, 0.6253, 0.7362, 0.5562, 0.7637, 0.6253, 0.7598, 0.6152, 0.771, 0.6278, 0.771, 0.6278, 0.7892, 0.6323, 0.7892, 0.6607, 0.7637, 0.6253, 0.9662, 0.5048, 0.971, 0.4888, 0.967, 0.5048, 0.1419, 0.8391, 0.1163, 0.8677, 0.1163, 0.8677, 0.1419, 0.8391, 0.5531, 0.2141, 0.5006, 0.1646, 0.5064, 0.169, 0.5468, 0.2051, 0.598, 0.2499, 0.9528, 0.03368, 0.958, 0.03968, 0.9564, 0.2359, 0.9497, 0.2341, 0.958, 0.03968, 0.9631, 0.04568, 0.9631, 0.2378, 0.9564, 0.2359, 0.9709, 0.517, 0.9634, 0.5174, 0.9635, 0.4884, 0.971, 0.4888, 0.4072, 0.3973, 0.4068, 0.3888, 0.4317, 0.3102, 0.4943, 0.3302, 0.4805, 0.4107, 0.9709, 0.517, 0.9731, 0.5575, 0.966, 0.5603, 0.9634, 0.5174, 0.3303, 0.09693, 0.3688, 0.05536, 0.3878, 0.0551, 0.3898, 0.07401, 0.3407, 0.1084, 0.9582, 0.4452, 0.9656, 0.4453, 0.9635, 0.4884, 0.9559, 0.488, 0.1476, 0.788, 0.02662, 0.703, 0.03345, 0.7014, 0.1516, 0.7845, 0.9285, 0.6107, 0.9285, 0.7671, 0.9111, 0.7544, 0.9212, 0.6059, 0.9631, 0.0009256, 0.9631, 0.04568, 0.958, 0.03968, 0.9582, 0.0004628, 0.9559, 0.488, 0.9635, 0.4884, 0.9635, 0.4884, 0.9559, 0.488, 0.9635, 0.4884, 0.9634, 0.5174, 0.9634, 0.5174, 0.9635, 0.4884, 0.9634, 0.5174, 0.9559, 0.5178, 0.9559, 0.5178, 0.9634, 0.5174, 0.9559, 0.488, 0.9635, 0.4884, 0.9635, 0.4884, 0.9559, 0.488, 0.9634, 0.5174, 0.9559, 0.5178, 0.9559, 0.488, 0.9635, 0.4884, 0.9634, 0.5174, 0.9559, 0.5178, 0.9559, 0.5178, 0.9634, 0.5174, 0.9635, 0.4884, 0.9634, 0.5174, 0.9634, 0.5174, 0.9635, 0.4884, 0.1419, 0.8391, 0.1163, 0.8677, 0.1163, 0.8677, 0.1419, 0.8391, 0.3688, 0.05536, 0.383, 0.0096, 0.383, 0.0096, 0.3688, 0.05536, 0.3198, 0.08545, 0.382, 0.0, 0.383, 0.0096, 0.3688, 0.05536, 0.3303, 0.09693, 0.3878, 0.0551, 0.3688, 0.05536, 0.3688, 0.05536, 0.3878, 0.0551, 0.0, 0.0, 0.0, 0.0, 0.0, 0.0, 0.0, 0.0, 0.3878, 0.0551, 0.3688, 0.05536, 0.3878, 0.0551, 0.3688, 0.05536, 0.383, 0.0096, 0.3688, 0.05536, 0.07474, 0.6011, 0.0763, 0.5963, 0.07779, 0.5932, 0.0778, 0.5932, 0.07783, 0.5934, 0.07804, 0.5947, 0.0781, 0.5951, 0.4188, 0.4125, 0.4166, 0.4078, 0.418, 0.4078, 0.4166, 0.4078, 0.4161, 0.4078, 0.418, 0.4078, 0.4161, 0.4078, 0.4162, 0.4078, 0.418, 0.4078, 0.01766, 0.5806, 0.02471, 0.5805, 0.02317, 0.5831, 0.01613, 0.5832, 0.01613, 0.5832, 0.02317, 0.5831, 0.02132, 0.5851, 0.01598, 0.5852, 0.9687, 0.1851, 0.9633, 0.1846, 0.9633, 0.1774, 0.9704, 0.179, 0.01061, 0.5807, 0.01766, 0.5806, 0.01547, 0.5832, 0.00841, 0.5833, 0.00841, 0.5833, 0.01547, 0.5832, 0.0124, 0.5853, 0.007129, 0.5854, 0.9776, 0.186, 0.9723, 0.1855, 0.9704, 0.179, 0.9776, 0.1786, 0.9704, 0.1061, 0.9704, 0.179, 0.9633, 0.1774, 0.9631, 0.107])
me_cube.materials.append(mat_material)
me_cube.use_remesh_preserve_volume = False
me_cube.use_remesh_preserve_attributes = False
me_cube.use_mirror_vertex_groups = False
me_cube.update()
me_cylinder_003 = bpy.data.meshes.new('Cylinder.003')
me_cylinder_003.from_pydata([(0.0, 1.0, -16.81), (0.0, 1.0, 1.0), (0.7818, 0.6235, -16.81), (0.7818, 0.6235, 1.0), (0.9749, -0.2225, -16.81), (0.9749, -0.2225, 1.0), (0.4339, -0.901, -16.81), (0.4339, -0.901, 1.0), (-0.4339, -0.901, -16.81), (-0.4339, -0.901, 1.0), (-0.9749, -0.2225, -16.81), (-0.9749, -0.2225, 1.0), (-0.7818, 0.6235, -16.81), (-0.7818, 0.6235, 1.0), (8.286e-09, 1.243, -16.98), (0.972, 0.7752, -16.98), (1.212, -0.2767, -16.98), (0.5394, -1.12, -16.98), (-0.5394, -1.12, -16.98), (-1.212, -0.2767, -16.98), (-0.972, 0.7752, -16.98), (-3.752e-06, 1.243, -21.4), (0.972, 0.7752, -21.4), (1.212, -0.2767, -21.4), (0.5394, -1.12, -21.4), (-0.5394, -1.12, -21.4), (-1.212, -0.2767, -21.4), (-0.972, 0.7752, -21.4), (-3.778e-06, 0.8411, -19.29), (0.6576, 0.5244, -19.29), (0.82, -0.1872, -19.29), (0.3649, -0.7578, -19.29), (-0.3649, -0.7578, -19.29), (-0.82, -0.1872, -19.29), (-0.6576, 0.5244, -19.29)], [], [(0, 1, 3, 2), (2, 3, 5, 4), (4, 5, 7, 6), (6, 7, 9, 8), (8, 9, 11, 10), (3, 1, 13, 11, 9, 7, 5), (10, 11, 13, 12), (12, 13, 1, 0), (6, 8, 18, 17), (16, 17, 24, 23), (12, 0, 14, 20), (2, 4, 16, 15), (8, 10, 19, 18), (0, 2, 15, 14), (4, 6, 17, 16), (10, 12, 20, 19), (27, 21, 28, 34), (14, 15, 22, 21), (19, 20, 27, 26), (17, 18, 25, 24), (15, 16, 23, 22), (20, 14, 21, 27), (18, 19, 26, 25), (28, 29, 30, 31, 32, 33, 34), (25, 26, 33, 32), (23, 24, 31, 30), (21, 22, 29, 28), (26, 27, 34, 33), (24, 25, 32, 31), (22, 23, 30, 29)])
me_cylinder_003.use_remesh_preserve_volume = False
me_cylinder_003.use_remesh_preserve_attributes = False
me_cylinder_003.use_mirror_vertex_groups = False
me_cylinder_003.update()
arm_armature = bpy.data.armatures.new('Armature')  # bones are not reproduced

# ---- objects
ob_armature = bpy.data.objects.new('Armature', arm_armature)
ob_cube_004 = bpy.data.objects.new('Cube.004', me_cube_004)
ob_cube_003 = bpy.data.objects.new('Cube.003', me_cube_003)
ob_cube_002 = bpy.data.objects.new('Cube.002', me_cube_001)
ob_cylinder = bpy.data.objects.new('Cylinder', me_cylinder_002)
ob_cube = bpy.data.objects.new('Cube', me_cube)
ob_cylinder_001 = bpy.data.objects.new('Cylinder.001', me_cylinder_003)

# ---- transforms, parenting, visibility, modifiers, constraints
ob_armature.location = (0.0, 0.0, 0.0)
ob_armature.lineart.crease_threshold = 0.0
ob_cube_004.parent = ob_armature
ob_cube_004.location = (3.353e-08, 0.3982, 0.4)
ob_cube_004.rotation_euler = (0.008421, -0.0, 0.0)
ob_cube_004.lineart.crease_threshold = 0.0
ob_cube_003.location = (0.0, -1.01, 0.2838)
ob_cube_003.scale = (0.1271, 0.002971, 0.06259)
ob_cube_003.lineart.crease_threshold = 0.0
ob_cube_002.parent = ob_cube_003
ob_cube_002.matrix_parent_inverse = Matrix(((7.867, -0.0, -0.0, -0.0), (-0.0, 336.5, 0.0, 339.8), (-0.0, -0.0, 15.98, -5.691), (-0.0, 0.0, -0.0, 1.0)))
ob_cube_002.location = (-1.059e-09, -1.045, 0.4598)
ob_cube_002.scale = (0.06218, -0.003768, 0.07572)
ob_cube_002.lineart.crease_threshold = 0.0
ob_cylinder.location = (-0.5634, -1.104, 0.04038)
ob_cylinder.rotation_euler = (1.571, -0.0, 3.142)
ob_cylinder.scale = (0.0109, 0.0109, 0.02166)
ob_cylinder.lineart.crease_threshold = 0.0
ob_cube.location = (0.0, 0.0, 0.0)
ob_cube.rotation_euler = (1.571, -8.742e-08, 6.283)
ob_cube.lock_rotations_4d = False
ob_cube.empty_display_type = 'ARROWS'
ob_cube.lineart.crease_threshold = 0.0
_m = ob_cube.modifiers.new('Mirror', 'MIRROR')
_m = ob_cube.modifiers.new('Bevel', 'BEVEL')
_m.width = 0.184
_m.width_pct = 0.184
_m.segments = 4
_m.limit_method = 'WEIGHT'
_m.offset_type = 'ABSOLUTE'
_m = ob_cube.modifiers.new('Auto Smooth', 'NODES')
_m.node_group = ng_auto_smooth
_gi = [s.identifier for s in ng_auto_smooth.interface.items_tree if s.item_type == 'SOCKET' and s.in_out == 'INPUT']
_m[_gi[1]] = 0.5236  # Angle
ob_cylinder_001.location = (0.5634, -1.104, 0.04038)
ob_cylinder_001.rotation_euler = (1.571, -0.0, 3.142)
ob_cylinder_001.scale = (0.011, 0.011, 0.022)
ob_cylinder_001.lineart.crease_threshold = 0.0

# ---- collection membership
col_collection_1.objects.link(ob_armature)
col_collection_1.objects.link(ob_cube_004)
col_collection_1.objects.link(ob_cube_003)
col_collection_1.objects.link(ob_cube_002)
col_collection_1.objects.link(ob_cylinder)
col_collection_1.objects.link(ob_cube)
col_collection_1.objects.link(ob_cylinder_001)

# ---- scene / render settings (as saved in the file)
scene.frame_start = 1; scene.frame_end = 20; scene.frame_set(19)
scene.render.engine = 'BLENDER_EEVEE_NEXT'
scene.render.resolution_percentage = 50
scene.render.dither_intensity = 0.0
scene.cycles.use_denoising = False
scene.cycles.samples = 128
scene.cycles.sampling_pattern = 'TABULATED_SOBOL'
scene.cycles.light_sampling_threshold = 0.0
scene.cycles.use_adaptive_sampling = False
scene.cycles.use_light_tree = False
scene.cycles.blur_glossy = 0.0
scene.cycles.sample_clamp_indirect = 0.0
scene.view_settings.view_transform = 'Standard'
bpy.context.view_layer.update()

# ---- added for rendering (the .blend has no active camera and no usable light): camera, sun
cam_auto = bpy.data.cameras.new('AutoCamera')
cam_auto.lens = 50.0
cam_auto.sensor_width = 36.0
cam_auto.clip_end = 1000.0
ob_auto_camera = bpy.data.objects.new('AutoCamera', cam_auto)
scene.collection.objects.link(ob_auto_camera)
ob_auto_camera.location = (5.80572, -7.36395, 4.99005)
ob_auto_camera.rotation_euler = (1.09748, -7.21219e-08, 0.694738)
scene.camera = ob_auto_camera
light_auto_sun = bpy.data.lights.new('AutoSun', 'SUN')
light_auto_sun.energy = 3.0
light_auto_sun.angle = 0.0523599
ob_auto_sun = bpy.data.objects.new('AutoSun', light_auto_sun)
scene.collection.objects.link(ob_auto_sun)
ob_auto_sun.rotation_euler = (0.872665, 0.174533, 0.523599)
bpy.context.view_layer.update()
